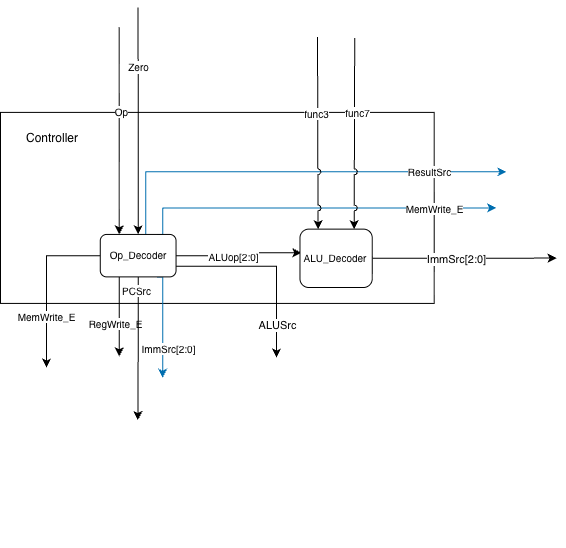

The diagram above was exported from draw.io. Its source (the exported page's mxGraphModel, read from the mxfile embedded in the PNG):
<mxGraphModel dx="496" dy="2088" grid="1" gridSize="10" guides="1" tooltips="1" connect="1" arrows="1" fold="1" page="1" pageScale="1" pageWidth="850" pageHeight="1100" math="0" shadow="0">
  <root>
    <mxCell id="0" />
    <mxCell id="1" parent="0" />
    <mxCell id="0p19T3wFrzIZ9i8R4huj-75" connectable="0" parent="1" style="group;fontSize=10;" value="" vertex="1">
      <mxGeometry height="520" width="506" x="930" y="-420" as="geometry" />
    </mxCell>
    <mxCell id="0p19T3wFrzIZ9i8R4huj-76" connectable="0" parent="0p19T3wFrzIZ9i8R4huj-75" style="group" value="" vertex="1">
      <mxGeometry height="520" width="506" as="geometry" />
    </mxCell>
    <mxCell id="vaJQGielikXqB0UdJ67H-52" parent="0p19T3wFrzIZ9i8R4huj-76" style="rounded=0;whiteSpace=wrap;html=1;strokeColor=light-dark(#000000,#97D077);" value="" vertex="1">
      <mxGeometry height="191.02040816326527" width="433.71428571428567" y="84.89795918367358" as="geometry" />
    </mxCell>
    <mxCell id="vaJQGielikXqB0UdJ67H-36" edge="1" parent="0p19T3wFrzIZ9i8R4huj-76" source="vaJQGielikXqB0UdJ67H-14" style="edgeStyle=orthogonalEdgeStyle;rounded=0;orthogonalLoop=1;jettySize=auto;html=1;exitX=0.601;exitY=0.007;exitDx=0;exitDy=0;fillColor=#1ba1e2;strokeColor=light-dark(#006EAF,#FFFFFF);exitPerimeter=0;">
      <mxGeometry relative="1" as="geometry">
        <Array as="points">
          <mxPoint x="145.60408163265305" y="144.326530612245" />
        </Array>
        <mxPoint x="506" y="144.326530612245" as="targetPoint" />
      </mxGeometry>
    </mxCell>
    <mxCell id="vaJQGielikXqB0UdJ67H-37" connectable="0" parent="vaJQGielikXqB0UdJ67H-36" style="edgeLabel;html=1;align=center;verticalAlign=middle;resizable=0;points=[];fontSize=10;" value="ResultSrc" vertex="1">
      <mxGeometry relative="1" x="-0.2846" y="1" as="geometry">
        <mxPoint x="194" as="offset" />
      </mxGeometry>
    </mxCell>
    <mxCell id="vaJQGielikXqB0UdJ67H-38" edge="1" parent="0p19T3wFrzIZ9i8R4huj-76" source="vaJQGielikXqB0UdJ67H-14" style="edgeStyle=orthogonalEdgeStyle;rounded=0;orthogonalLoop=1;jettySize=auto;html=1;exitX=0.75;exitY=0;exitDx=0;exitDy=0;fillColor=#1ba1e2;strokeColor=light-dark(#006EAF,#FFFFFF);">
      <mxGeometry relative="1" as="geometry">
        <Array as="points">
          <mxPoint x="162.1265306122449" y="180.40816326530623" />
        </Array>
        <mxPoint x="495.67346938775506" y="180.40816326530623" as="targetPoint" />
      </mxGeometry>
    </mxCell>
    <mxCell id="vaJQGielikXqB0UdJ67H-39" connectable="0" parent="vaJQGielikXqB0UdJ67H-38" style="edgeLabel;html=1;align=center;verticalAlign=middle;resizable=0;points=[];fontSize=10;" value="MemWrite_E" vertex="1">
      <mxGeometry relative="1" x="-0.6693" y="-1" as="geometry">
        <mxPoint x="243" y="-1" as="offset" />
      </mxGeometry>
    </mxCell>
    <mxCell id="vaJQGielikXqB0UdJ67H-40" edge="1" parent="0p19T3wFrzIZ9i8R4huj-76" source="vaJQGielikXqB0UdJ67H-14" style="edgeStyle=orthogonalEdgeStyle;rounded=0;orthogonalLoop=1;jettySize=auto;html=1;entryX=0.019;entryY=0.403;entryDx=0;entryDy=0;exitX=1;exitY=0.5;exitDx=0;exitDy=0;entryPerimeter=0;" target="vaJQGielikXqB0UdJ67H-15">
      <mxGeometry relative="1" as="geometry">
        <Array as="points" />
        <mxPoint x="135.91779591836735" y="429.795918367347" as="sourcePoint" />
        <mxPoint x="311.4688163265306" y="79.59183673469398" as="targetPoint" />
      </mxGeometry>
    </mxCell>
    <mxCell id="vaJQGielikXqB0UdJ67H-41" connectable="0" parent="vaJQGielikXqB0UdJ67H-40" style="edgeLabel;html=1;align=center;verticalAlign=middle;resizable=0;points=[];fontSize=10;" value="ALUop[2:0]" vertex="1">
      <mxGeometry relative="1" x="-0.0318" y="1" as="geometry">
        <mxPoint x="-4" as="offset" />
      </mxGeometry>
    </mxCell>
    <mxCell id="vaJQGielikXqB0UdJ67H-42" edge="1" parent="0p19T3wFrzIZ9i8R4huj-76" source="vaJQGielikXqB0UdJ67H-14" style="edgeStyle=orthogonalEdgeStyle;rounded=0;orthogonalLoop=1;jettySize=auto;html=1;exitX=0.75;exitY=1;exitDx=0;exitDy=0;fillColor=#1ba1e2;strokeColor=light-dark(#006EAF,#FFFFFF);">
      <mxGeometry relative="1" as="geometry">
        <Array as="points">
          <mxPoint x="162.1265306122449" y="339.59183673469397" />
          <mxPoint x="162.1265306122449" y="520" />
        </Array>
        <mxPoint x="162.1265306122449" y="350.20408163265313" as="targetPoint" />
      </mxGeometry>
    </mxCell>
    <mxCell id="0p19T3wFrzIZ9i8R4huj-67" connectable="0" parent="vaJQGielikXqB0UdJ67H-42" style="edgeLabel;html=1;align=center;verticalAlign=middle;resizable=0;points=[];horizontal=1;fontSize=10;" value="ImmSrc[2:0]" vertex="1">
      <mxGeometry relative="1" x="-0.0161" y="-1" as="geometry">
        <mxPoint x="6" y="24" as="offset" />
      </mxGeometry>
    </mxCell>
    <mxCell id="0p19T3wFrzIZ9i8R4huj-61" edge="1" parent="0p19T3wFrzIZ9i8R4huj-76" source="vaJQGielikXqB0UdJ67H-14" style="edgeStyle=orthogonalEdgeStyle;rounded=0;orthogonalLoop=1;jettySize=auto;html=1;exitX=0.25;exitY=1;exitDx=0;exitDy=0;">
      <mxGeometry relative="1" as="geometry">
        <mxPoint x="118.75510204081633" y="328.97959183673476" as="targetPoint" />
      </mxGeometry>
    </mxCell>
    <mxCell id="0p19T3wFrzIZ9i8R4huj-69" connectable="0" parent="0p19T3wFrzIZ9i8R4huj-61" style="edgeLabel;html=1;align=center;verticalAlign=middle;resizable=0;points=[];fontSize=10;" value="RegWrite_E" vertex="1">
      <mxGeometry relative="1" x="0.3432" as="geometry">
        <mxPoint x="-5" y="-8" as="offset" />
      </mxGeometry>
    </mxCell>
    <mxCell id="0p19T3wFrzIZ9i8R4huj-62" edge="1" parent="0p19T3wFrzIZ9i8R4huj-76" source="vaJQGielikXqB0UdJ67H-14" style="edgeStyle=orthogonalEdgeStyle;rounded=0;orthogonalLoop=1;jettySize=auto;html=1;exitX=0.5;exitY=1;exitDx=0;exitDy=0;">
      <mxGeometry relative="1" as="geometry">
        <mxPoint x="137.34285714285713" y="392.6530612244899" as="targetPoint" />
      </mxGeometry>
    </mxCell>
    <mxCell id="0p19T3wFrzIZ9i8R4huj-70" connectable="0" parent="0p19T3wFrzIZ9i8R4huj-62" style="edgeLabel;html=1;align=center;verticalAlign=middle;resizable=0;points=[];fontSize=10;" value="PCSrc" vertex="1">
      <mxGeometry relative="1" x="0.3795" y="-1" as="geometry">
        <mxPoint x="-1" y="-85" as="offset" />
      </mxGeometry>
    </mxCell>
    <mxCell id="0p19T3wFrzIZ9i8R4huj-65" edge="1" parent="0p19T3wFrzIZ9i8R4huj-76" source="vaJQGielikXqB0UdJ67H-14" style="edgeStyle=orthogonalEdgeStyle;rounded=0;orthogonalLoop=1;jettySize=auto;html=1;exitX=0.25;exitY=0;exitDx=0;exitDy=0;startArrow=classic;startFill=1;endArrow=none;endFill=0;">
      <mxGeometry relative="1" as="geometry">
        <mxPoint x="118.69187838400656" as="targetPoint" />
      </mxGeometry>
    </mxCell>
    <mxCell id="0p19T3wFrzIZ9i8R4huj-66" connectable="0" parent="0p19T3wFrzIZ9i8R4huj-65" style="edgeLabel;html=1;align=center;verticalAlign=middle;resizable=0;points=[];fontSize=10;" value="Op" vertex="1">
      <mxGeometry relative="1" x="0.4281" as="geometry">
        <mxPoint x="2" y="24" as="offset" />
      </mxGeometry>
    </mxCell>
    <mxCell id="0p19T3wFrzIZ9i8R4huj-83" edge="1" parent="0p19T3wFrzIZ9i8R4huj-76" source="vaJQGielikXqB0UdJ67H-14" style="edgeStyle=orthogonalEdgeStyle;rounded=0;orthogonalLoop=1;jettySize=auto;html=1;exitX=0;exitY=0.5;exitDx=0;exitDy=0;">
      <mxGeometry relative="1" as="geometry">
        <mxPoint x="46" y="340" as="targetPoint" />
      </mxGeometry>
    </mxCell>
    <mxCell id="0p19T3wFrzIZ9i8R4huj-85" connectable="0" parent="0p19T3wFrzIZ9i8R4huj-83" style="edgeLabel;html=1;align=center;verticalAlign=middle;resizable=0;points=[];fontSize=10;" value="MemWrite_E" vertex="1">
      <mxGeometry relative="1" x="0.3753" y="-1" as="geometry">
        <mxPoint as="offset" />
      </mxGeometry>
    </mxCell>
    <mxCell id="0p19T3wFrzIZ9i8R4huj-86" edge="1" parent="0p19T3wFrzIZ9i8R4huj-76" source="vaJQGielikXqB0UdJ67H-14" style="edgeStyle=orthogonalEdgeStyle;rounded=0;orthogonalLoop=1;jettySize=auto;html=1;exitX=0.5;exitY=0;exitDx=0;exitDy=0;startArrow=classic;startFill=1;endArrow=none;endFill=0;">
      <mxGeometry relative="1" as="geometry">
        <mxPoint x="137.57142857142867" y="-20" as="targetPoint" />
      </mxGeometry>
    </mxCell>
    <mxCell id="0p19T3wFrzIZ9i8R4huj-87" connectable="0" parent="0p19T3wFrzIZ9i8R4huj-86" style="edgeLabel;html=1;align=center;verticalAlign=middle;resizable=0;points=[];" value="&lt;font style=&quot;font-size: 10px;&quot;&gt;Zero&lt;/font&gt;" vertex="1">
      <mxGeometry relative="1" x="0.4799" as="geometry">
        <mxPoint as="offset" />
      </mxGeometry>
    </mxCell>
    <mxCell id="0p19T3wFrzIZ9i8R4huj-88" edge="1" parent="0p19T3wFrzIZ9i8R4huj-76" source="vaJQGielikXqB0UdJ67H-14" style="edgeStyle=orthogonalEdgeStyle;rounded=0;orthogonalLoop=1;jettySize=auto;html=1;exitX=1;exitY=0.75;exitDx=0;exitDy=0;">
      <mxGeometry relative="1" as="geometry">
        <mxPoint x="276" y="330" as="targetPoint" />
      </mxGeometry>
    </mxCell>
    <mxCell id="0p19T3wFrzIZ9i8R4huj-89" connectable="0" parent="0p19T3wFrzIZ9i8R4huj-88" style="edgeLabel;html=1;align=center;verticalAlign=middle;resizable=0;points=[];" value="ALUSrc" vertex="1">
      <mxGeometry relative="1" x="0.6482" as="geometry">
        <mxPoint as="offset" />
      </mxGeometry>
    </mxCell>
    <mxCell id="vaJQGielikXqB0UdJ67H-14" parent="0p19T3wFrzIZ9i8R4huj-76" style="rounded=1;whiteSpace=wrap;html=1;" value="&lt;font style=&quot;font-size: 10px;&quot;&gt;Op_Decoder&lt;/font&gt;" vertex="1">
      <mxGeometry height="42.44897959183673" width="75.77608163265305" x="99.77493877551021" y="206.93877551020418" as="geometry" />
    </mxCell>
    <mxCell id="0p19T3wFrzIZ9i8R4huj-11" edge="1" parent="0p19T3wFrzIZ9i8R4huj-76" source="vaJQGielikXqB0UdJ67H-15" style="edgeStyle=orthogonalEdgeStyle;rounded=0;orthogonalLoop=1;jettySize=auto;html=1;exitX=0.25;exitY=0;exitDx=0;exitDy=0;startArrow=classic;startFill=1;endArrow=none;endFill=0;jumpStyle=arc;">
      <mxGeometry relative="1" as="geometry">
        <Array as="points">
          <mxPoint x="317.0244897959183" y="100.81632653061236" />
          <mxPoint x="317.0244897959183" y="9.551020408163385" />
        </Array>
        <mxPoint x="317.0244897959183" y="9.551020408163385" as="targetPoint" />
      </mxGeometry>
    </mxCell>
    <mxCell id="0p19T3wFrzIZ9i8R4huj-13" connectable="0" parent="0p19T3wFrzIZ9i8R4huj-11" style="edgeLabel;html=1;align=center;verticalAlign=middle;resizable=0;points=[];fontSize=10;" value="func3" vertex="1">
      <mxGeometry relative="1" x="0.3209" y="1" as="geometry">
        <mxPoint x="-1" y="10" as="offset" />
      </mxGeometry>
    </mxCell>
    <mxCell id="0p19T3wFrzIZ9i8R4huj-12" edge="1" parent="0p19T3wFrzIZ9i8R4huj-76" source="vaJQGielikXqB0UdJ67H-15" style="edgeStyle=orthogonalEdgeStyle;rounded=0;orthogonalLoop=1;jettySize=auto;html=1;exitX=0.75;exitY=0;exitDx=0;exitDy=0;startArrow=classic;startFill=1;endArrow=none;endFill=0;jumpStyle=arc;">
      <mxGeometry relative="1" as="geometry">
        <Array as="points">
          <mxPoint x="354.2" y="101.87755102040826" />
          <mxPoint x="354.2" y="10.612244897959302" />
        </Array>
        <mxPoint x="354.2" y="10.612244897959302" as="targetPoint" />
      </mxGeometry>
    </mxCell>
    <mxCell id="0p19T3wFrzIZ9i8R4huj-14" connectable="0" parent="0p19T3wFrzIZ9i8R4huj-12" style="edgeLabel;html=1;align=center;verticalAlign=middle;resizable=0;points=[];fontSize=10;" value="func7" vertex="1">
      <mxGeometry relative="1" x="0.3339" as="geometry">
        <mxPoint x="2" y="10" as="offset" />
      </mxGeometry>
    </mxCell>
    <mxCell id="0p19T3wFrzIZ9i8R4huj-81" edge="1" parent="0p19T3wFrzIZ9i8R4huj-76" source="vaJQGielikXqB0UdJ67H-15" style="edgeStyle=orthogonalEdgeStyle;rounded=0;orthogonalLoop=1;jettySize=auto;html=1;exitX=1;exitY=0.5;exitDx=0;exitDy=0;">
      <mxGeometry relative="1" as="geometry">
        <mxPoint x="556" y="230.57142857142844" as="targetPoint" />
      </mxGeometry>
    </mxCell>
    <mxCell id="0p19T3wFrzIZ9i8R4huj-82" connectable="0" parent="0p19T3wFrzIZ9i8R4huj-81" style="edgeLabel;html=1;align=center;verticalAlign=middle;resizable=0;points=[];" value="ImmSrc[2:0]" vertex="1">
      <mxGeometry relative="1" x="-0.1065" as="geometry">
        <mxPoint as="offset" />
      </mxGeometry>
    </mxCell>
    <mxCell id="vaJQGielikXqB0UdJ67H-15" parent="0p19T3wFrzIZ9i8R4huj-76" style="rounded=1;whiteSpace=wrap;html=1;" value="&lt;font style=&quot;font-size: 10px;&quot;&gt;ALU_Decoder&lt;/font&gt;" vertex="1">
      <mxGeometry height="58.367346938775505" width="72.28571428571428" x="299.46938775510205" y="201.63265306122457" as="geometry" />
    </mxCell>
    <mxCell id="vaJQGielikXqB0UdJ67H-53" parent="0p19T3wFrzIZ9i8R4huj-76" style="text;html=1;whiteSpace=wrap;strokeColor=none;fillColor=none;align=center;verticalAlign=middle;rounded=0;" value="Controller" vertex="1">
      <mxGeometry height="31.836734693877546" width="61.95918367346938" x="20.653061224489797" y="95.51020408163276" as="geometry" />
    </mxCell>
  </root>
</mxGraphModel>